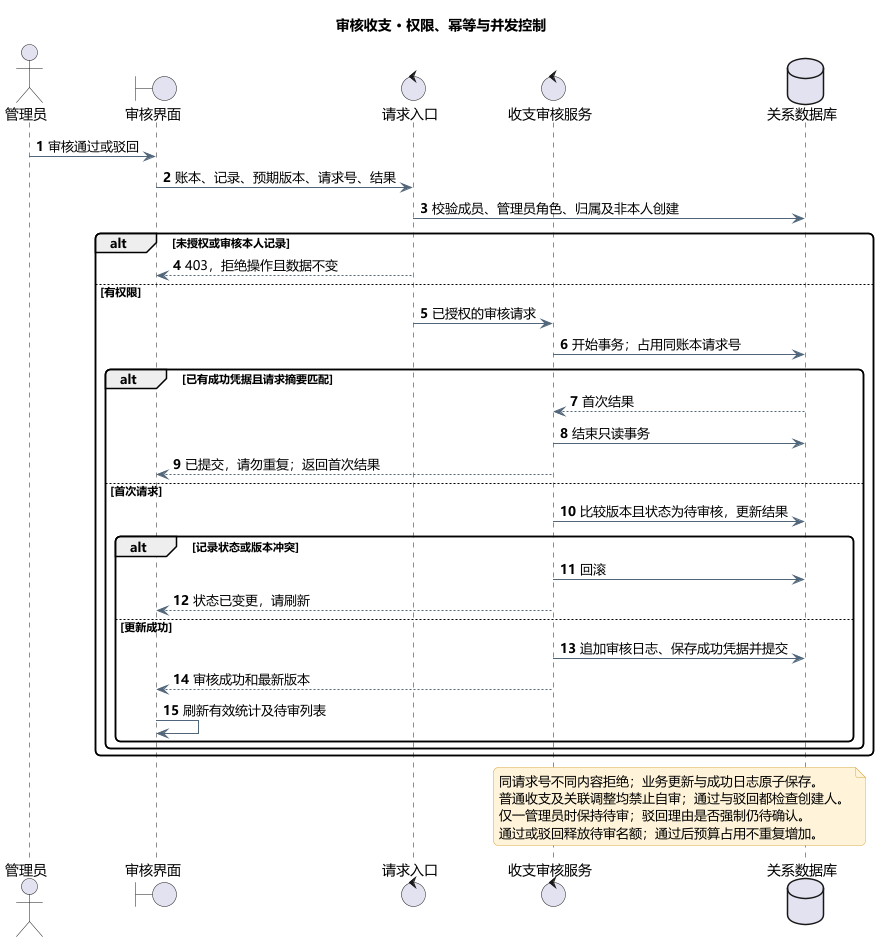

The diagram above was rendered by PlantUML. Its source (embedded in the PNG):
@startuml
!pragma layout smetana
skinparam defaultFontName Microsoft YaHei
skinparam backgroundColor #FFFFFF
skinparam shadowing false
skinparam ArrowColor #52667B
skinparam classBackgroundColor #F0F7F6
skinparam classBorderColor #267568
skinparam componentBackgroundColor #F0F7F6
skinparam noteBackgroundColor #FFF4D9
skinparam noteBorderColor #D8AA49
skinparam roundcorner 10
skinparam nodesep 70
skinparam ranksep 85
title 审核收支 · 权限、幂等与并发控制
autonumber
actor "管理员" as Admin
boundary "审核界面" as UI
control "请求入口" as Gate
control "收支审核服务" as Service
database "关系数据库" as DB
Admin -> UI : 审核通过或驳回
UI -> Gate : 账本、记录、预期版本、请求号、结果
Gate -> DB : 校验成员、管理员角色、归属及非本人创建
alt 未授权或审核本人记录
  Gate --> UI : 403，拒绝操作且数据不变
else 有权限
  Gate -> Service : 已授权的审核请求
  Service -> DB : 开始事务；占用同账本请求号
  alt 已有成功凭据且请求摘要匹配
    DB --> Service : 首次结果
    Service -> DB : 结束只读事务
    Service --> UI : 已提交，请勿重复；返回首次结果
  else 首次请求
    Service -> DB : 比较版本且状态为待审核，更新结果
    alt 记录状态或版本冲突
      Service -> DB : 回滚
      Service --> UI : 状态已变更，请刷新
    else 更新成功
      Service -> DB : 追加审核日志、保存成功凭据并提交
      Service --> UI : 审核成功和最新版本
      UI -> UI : 刷新有效统计及待审列表
    end
  end
end
note over Service, DB
同请求号不同内容拒绝；业务更新与成功日志原子保存。
普通收支及关联调整均禁止自审；通过与驳回都检查创建人。
仅一管理员时保持待审；驳回理由是否强制仍待确认。
通过或驳回释放待审名额；通过后预算占用不重复增加。
end note
@enduml